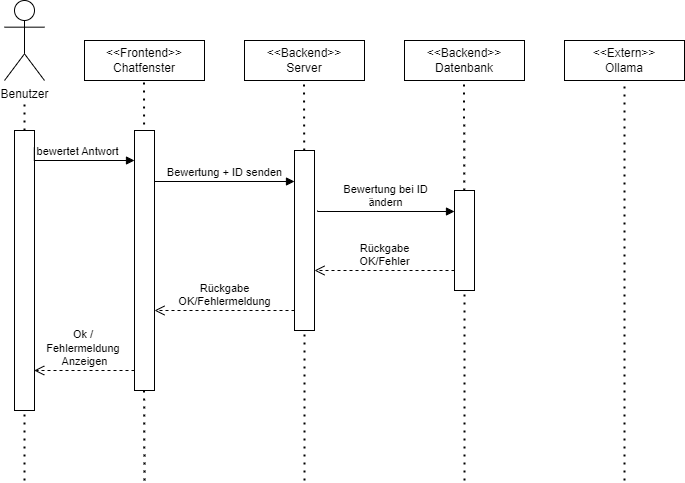

The diagram above was exported from draw.io. Its source (the exported page's mxGraphModel, read from the mxfile embedded in the PNG):
<mxGraphModel dx="790" dy="694" grid="1" gridSize="10" guides="1" tooltips="1" connect="1" arrows="1" fold="1" page="1" pageScale="1" pageWidth="850" pageHeight="1100" math="0" shadow="0">
  <root>
    <mxCell id="0" />
    <mxCell id="1" parent="0" />
    <mxCell id="VU1JaTsqC79YVxp9AiSb-1" value="Benutzer" style="shape=umlActor;verticalLabelPosition=bottom;verticalAlign=top;html=1;outlineConnect=0;" vertex="1" parent="1">
      <mxGeometry x="40" y="40" width="40" height="80" as="geometry" />
    </mxCell>
    <mxCell id="VU1JaTsqC79YVxp9AiSb-2" value="" style="endArrow=none;dashed=1;html=1;dashPattern=1 3;strokeWidth=2;rounded=0;" edge="1" parent="1" source="VU1JaTsqC79YVxp9AiSb-11">
      <mxGeometry width="50" height="50" relative="1" as="geometry">
        <mxPoint x="60" y="680" as="sourcePoint" />
        <mxPoint x="60" y="140" as="targetPoint" />
      </mxGeometry>
    </mxCell>
    <mxCell id="VU1JaTsqC79YVxp9AiSb-3" value="&lt;div&gt;&amp;lt;&amp;lt;Frontend&amp;gt;&amp;gt;&lt;/div&gt;&lt;div&gt;Chatfenster&lt;/div&gt;" style="html=1;whiteSpace=wrap;" vertex="1" parent="1">
      <mxGeometry x="120" y="80" width="120" height="40" as="geometry" />
    </mxCell>
    <mxCell id="VU1JaTsqC79YVxp9AiSb-4" value="&amp;lt;&amp;lt;Backend&amp;gt;&amp;gt;&lt;div&gt;Server&lt;/div&gt;" style="html=1;whiteSpace=wrap;" vertex="1" parent="1">
      <mxGeometry x="280" y="80" width="120" height="40" as="geometry" />
    </mxCell>
    <mxCell id="VU1JaTsqC79YVxp9AiSb-5" value="&amp;lt;&amp;lt;Backend&amp;gt;&amp;gt;&lt;div&gt;Datenbank&lt;/div&gt;" style="html=1;whiteSpace=wrap;" vertex="1" parent="1">
      <mxGeometry x="440" y="80" width="120" height="40" as="geometry" />
    </mxCell>
    <mxCell id="VU1JaTsqC79YVxp9AiSb-6" value="&amp;lt;&amp;lt;Extern&amp;gt;&amp;gt;&lt;div&gt;Ollama&lt;/div&gt;" style="html=1;whiteSpace=wrap;" vertex="1" parent="1">
      <mxGeometry x="600" y="80" width="120" height="40" as="geometry" />
    </mxCell>
    <mxCell id="VU1JaTsqC79YVxp9AiSb-7" value="" style="endArrow=none;dashed=1;html=1;dashPattern=1 3;strokeWidth=2;rounded=0;" edge="1" parent="1">
      <mxGeometry width="50" height="50" relative="1" as="geometry">
        <mxPoint x="179.6052631578948" y="180" as="sourcePoint" />
        <mxPoint x="179.5" y="120" as="targetPoint" />
      </mxGeometry>
    </mxCell>
    <mxCell id="VU1JaTsqC79YVxp9AiSb-8" value="" style="endArrow=none;dashed=1;html=1;dashPattern=1 3;strokeWidth=2;rounded=0;" edge="1" parent="1" source="VU1JaTsqC79YVxp9AiSb-15">
      <mxGeometry width="50" height="50" relative="1" as="geometry">
        <mxPoint x="340" y="680" as="sourcePoint" />
        <mxPoint x="339.5" y="120" as="targetPoint" />
      </mxGeometry>
    </mxCell>
    <mxCell id="VU1JaTsqC79YVxp9AiSb-9" value="" style="endArrow=none;dashed=1;html=1;dashPattern=1 3;strokeWidth=2;rounded=0;" edge="1" parent="1" source="VU1JaTsqC79YVxp9AiSb-17">
      <mxGeometry width="50" height="50" relative="1" as="geometry">
        <mxPoint x="500" y="680" as="sourcePoint" />
        <mxPoint x="499.5" y="120" as="targetPoint" />
      </mxGeometry>
    </mxCell>
    <mxCell id="VU1JaTsqC79YVxp9AiSb-12" value="" style="endArrow=none;dashed=1;html=1;dashPattern=1 3;strokeWidth=2;rounded=0;" edge="1" parent="1" target="VU1JaTsqC79YVxp9AiSb-11">
      <mxGeometry width="50" height="50" relative="1" as="geometry">
        <mxPoint x="60" y="520" as="sourcePoint" />
        <mxPoint x="60" y="140" as="targetPoint" />
      </mxGeometry>
    </mxCell>
    <mxCell id="VU1JaTsqC79YVxp9AiSb-11" value="" style="rounded=0;whiteSpace=wrap;html=1;" vertex="1" parent="1">
      <mxGeometry x="50" y="170" width="20" height="280" as="geometry" />
    </mxCell>
    <mxCell id="VU1JaTsqC79YVxp9AiSb-16" value="" style="endArrow=none;dashed=1;html=1;dashPattern=1 3;strokeWidth=2;rounded=0;" edge="1" parent="1" target="VU1JaTsqC79YVxp9AiSb-15">
      <mxGeometry width="50" height="50" relative="1" as="geometry">
        <mxPoint x="340" y="520" as="sourcePoint" />
        <mxPoint x="339.5" y="120" as="targetPoint" />
      </mxGeometry>
    </mxCell>
    <mxCell id="VU1JaTsqC79YVxp9AiSb-15" value="" style="rounded=0;whiteSpace=wrap;html=1;" vertex="1" parent="1">
      <mxGeometry x="330" y="190" width="20" height="180" as="geometry" />
    </mxCell>
    <mxCell id="VU1JaTsqC79YVxp9AiSb-18" value="" style="endArrow=none;dashed=1;html=1;dashPattern=1 3;strokeWidth=2;rounded=0;" edge="1" parent="1" target="VU1JaTsqC79YVxp9AiSb-17">
      <mxGeometry width="50" height="50" relative="1" as="geometry">
        <mxPoint x="500" y="520" as="sourcePoint" />
        <mxPoint x="499.5" y="120" as="targetPoint" />
      </mxGeometry>
    </mxCell>
    <mxCell id="VU1JaTsqC79YVxp9AiSb-17" value="" style="rounded=0;whiteSpace=wrap;html=1;" vertex="1" parent="1">
      <mxGeometry x="490" y="230" width="20" height="100" as="geometry" />
    </mxCell>
    <mxCell id="VU1JaTsqC79YVxp9AiSb-21" value="" style="rounded=0;whiteSpace=wrap;html=1;" vertex="1" parent="1">
      <mxGeometry x="170" y="170" width="20" height="260" as="geometry" />
    </mxCell>
    <mxCell id="VU1JaTsqC79YVxp9AiSb-22" value="bewertet Antwort" style="html=1;verticalAlign=bottom;endArrow=block;edgeStyle=elbowEdgeStyle;elbow=vertical;curved=0;rounded=0;exitX=0.991;exitY=0.062;exitDx=0;exitDy=0;exitPerimeter=0;" edge="1" parent="1" source="VU1JaTsqC79YVxp9AiSb-11">
      <mxGeometry relative="1" as="geometry">
        <mxPoint x="80" y="200" as="sourcePoint" />
        <Array as="points">
          <mxPoint x="165" y="200" />
        </Array>
        <mxPoint x="170" y="200" as="targetPoint" />
      </mxGeometry>
    </mxCell>
    <mxCell id="VU1JaTsqC79YVxp9AiSb-23" value="Bewertung + ID senden" style="html=1;verticalAlign=bottom;endArrow=block;edgeStyle=elbowEdgeStyle;elbow=vertical;curved=0;rounded=0;exitX=0.991;exitY=0.062;exitDx=0;exitDy=0;exitPerimeter=0;entryX=0;entryY=0.168;entryDx=0;entryDy=0;entryPerimeter=0;" edge="1" parent="1" target="VU1JaTsqC79YVxp9AiSb-15">
      <mxGeometry relative="1" as="geometry">
        <mxPoint x="190" y="220" as="sourcePoint" />
        <Array as="points">
          <mxPoint x="285" y="221" />
        </Array>
        <mxPoint x="320" y="221" as="targetPoint" />
      </mxGeometry>
    </mxCell>
    <mxCell id="VU1JaTsqC79YVxp9AiSb-26" value="" style="endArrow=none;dashed=1;html=1;dashPattern=1 3;strokeWidth=2;rounded=0;entryX=0.5;entryY=1;entryDx=0;entryDy=0;" edge="1" parent="1" target="VU1JaTsqC79YVxp9AiSb-6">
      <mxGeometry width="50" height="50" relative="1" as="geometry">
        <mxPoint x="660" y="520" as="sourcePoint" />
        <mxPoint x="720" y="210" as="targetPoint" />
      </mxGeometry>
    </mxCell>
    <mxCell id="VU1JaTsqC79YVxp9AiSb-27" value="Bewertung bei ID&lt;div&gt;ändern&lt;/div&gt;" style="html=1;verticalAlign=bottom;endArrow=block;edgeStyle=elbowEdgeStyle;elbow=vertical;curved=0;rounded=0;exitX=0.991;exitY=0.062;exitDx=0;exitDy=0;exitPerimeter=0;entryX=-0.127;entryY=0.072;entryDx=0;entryDy=0;entryPerimeter=0;" edge="1" parent="1">
      <mxGeometry relative="1" as="geometry">
        <mxPoint x="353" y="250" as="sourcePoint" />
        <Array as="points">
          <mxPoint x="448" y="251" />
        </Array>
        <mxPoint x="490" y="251" as="targetPoint" />
      </mxGeometry>
    </mxCell>
    <mxCell id="VU1JaTsqC79YVxp9AiSb-28" value="Rückgabe&lt;br&gt;OK/Fehler" style="html=1;verticalAlign=bottom;endArrow=open;dashed=1;endSize=8;edgeStyle=elbowEdgeStyle;elbow=vertical;curved=0;rounded=0;" edge="1" parent="1">
      <mxGeometry relative="1" as="geometry">
        <mxPoint x="350" y="310" as="targetPoint" />
        <Array as="points">
          <mxPoint x="415" y="310" />
        </Array>
        <mxPoint x="490" y="310" as="sourcePoint" />
      </mxGeometry>
    </mxCell>
    <mxCell id="VU1JaTsqC79YVxp9AiSb-29" value="Rückgabe&lt;br&gt;OK/Fehlermeldung" style="html=1;verticalAlign=bottom;endArrow=open;dashed=1;endSize=8;edgeStyle=elbowEdgeStyle;elbow=vertical;curved=0;rounded=0;" edge="1" parent="1">
      <mxGeometry relative="1" as="geometry">
        <mxPoint x="190" y="350" as="targetPoint" />
        <Array as="points">
          <mxPoint x="255" y="350" />
        </Array>
        <mxPoint x="330" y="350" as="sourcePoint" />
      </mxGeometry>
    </mxCell>
    <mxCell id="VU1JaTsqC79YVxp9AiSb-30" value="" style="endArrow=none;dashed=1;html=1;dashPattern=1 3;strokeWidth=2;rounded=0;" edge="1" parent="1">
      <mxGeometry width="50" height="50" relative="1" as="geometry">
        <mxPoint x="180" y="520" as="sourcePoint" />
        <mxPoint x="179.58" y="430" as="targetPoint" />
      </mxGeometry>
    </mxCell>
    <mxCell id="VU1JaTsqC79YVxp9AiSb-31" value="Ok /&amp;nbsp;&lt;div&gt;Fehlermeldung&amp;nbsp;&lt;div&gt;Anzeigen&lt;/div&gt;&lt;/div&gt;" style="html=1;verticalAlign=bottom;endArrow=open;dashed=1;endSize=8;edgeStyle=elbowEdgeStyle;elbow=vertical;curved=0;rounded=0;entryX=0.986;entryY=0.859;entryDx=0;entryDy=0;entryPerimeter=0;" edge="1" parent="1" target="VU1JaTsqC79YVxp9AiSb-11">
      <mxGeometry relative="1" as="geometry">
        <mxPoint x="30" y="410" as="targetPoint" />
        <Array as="points">
          <mxPoint x="95" y="410" />
        </Array>
        <mxPoint x="170" y="410" as="sourcePoint" />
      </mxGeometry>
    </mxCell>
  </root>
</mxGraphModel>